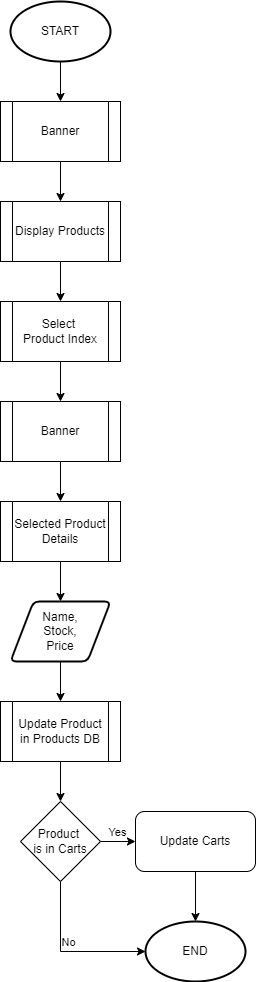

The diagram above was exported from draw.io. Its source (the exported page's mxGraphModel, read from the mxfile embedded in the PNG):
<mxGraphModel dx="281" dy="557" grid="1" gridSize="10" guides="1" tooltips="1" connect="1" arrows="1" fold="1" page="1" pageScale="1" pageWidth="850" pageHeight="1100" math="0" shadow="0">
  <root>
    <mxCell id="0" />
    <mxCell id="1" parent="0" />
    <mxCell id="j645HcpWLzFvQBc2MLtO-3" value="" style="edgeStyle=orthogonalEdgeStyle;rounded=0;orthogonalLoop=1;jettySize=auto;html=1;" parent="1" source="j645HcpWLzFvQBc2MLtO-1" target="j645HcpWLzFvQBc2MLtO-2" edge="1">
      <mxGeometry relative="1" as="geometry" />
    </mxCell>
    <mxCell id="j645HcpWLzFvQBc2MLtO-1" value="START" style="strokeWidth=2;html=1;shape=mxgraph.flowchart.start_1;whiteSpace=wrap;" parent="1" vertex="1">
      <mxGeometry x="375" y="20" width="100" height="60" as="geometry" />
    </mxCell>
    <mxCell id="j645HcpWLzFvQBc2MLtO-5" value="" style="edgeStyle=orthogonalEdgeStyle;rounded=0;orthogonalLoop=1;jettySize=auto;html=1;" parent="1" source="j645HcpWLzFvQBc2MLtO-2" target="j645HcpWLzFvQBc2MLtO-4" edge="1">
      <mxGeometry relative="1" as="geometry" />
    </mxCell>
    <mxCell id="j645HcpWLzFvQBc2MLtO-2" value="Banner" style="shape=process;whiteSpace=wrap;html=1;backgroundOutline=1;" parent="1" vertex="1">
      <mxGeometry x="365" y="120" width="120" height="60" as="geometry" />
    </mxCell>
    <mxCell id="h1k6QfHqkdJFSLbQDbs1-2" value="" style="edgeStyle=orthogonalEdgeStyle;rounded=0;orthogonalLoop=1;jettySize=auto;html=1;" edge="1" parent="1" source="j645HcpWLzFvQBc2MLtO-4" target="h1k6QfHqkdJFSLbQDbs1-1">
      <mxGeometry relative="1" as="geometry" />
    </mxCell>
    <mxCell id="j645HcpWLzFvQBc2MLtO-4" value="Display Products" style="shape=process;whiteSpace=wrap;html=1;backgroundOutline=1;" parent="1" vertex="1">
      <mxGeometry x="365" y="220" width="120" height="60" as="geometry" />
    </mxCell>
    <mxCell id="h1k6QfHqkdJFSLbQDbs1-4" value="" style="edgeStyle=orthogonalEdgeStyle;rounded=0;orthogonalLoop=1;jettySize=auto;html=1;" edge="1" parent="1" source="h1k6QfHqkdJFSLbQDbs1-1" target="h1k6QfHqkdJFSLbQDbs1-3">
      <mxGeometry relative="1" as="geometry" />
    </mxCell>
    <mxCell id="h1k6QfHqkdJFSLbQDbs1-1" value="Select&amp;nbsp;&lt;div&gt;Product Index&lt;/div&gt;" style="shape=process;whiteSpace=wrap;html=1;backgroundOutline=1;" vertex="1" parent="1">
      <mxGeometry x="365" y="320" width="120" height="60" as="geometry" />
    </mxCell>
    <mxCell id="h1k6QfHqkdJFSLbQDbs1-6" value="" style="edgeStyle=orthogonalEdgeStyle;rounded=0;orthogonalLoop=1;jettySize=auto;html=1;" edge="1" parent="1" source="h1k6QfHqkdJFSLbQDbs1-3" target="h1k6QfHqkdJFSLbQDbs1-5">
      <mxGeometry relative="1" as="geometry" />
    </mxCell>
    <mxCell id="h1k6QfHqkdJFSLbQDbs1-3" value="Banner" style="shape=process;whiteSpace=wrap;html=1;backgroundOutline=1;" vertex="1" parent="1">
      <mxGeometry x="365" y="420" width="120" height="60" as="geometry" />
    </mxCell>
    <mxCell id="h1k6QfHqkdJFSLbQDbs1-8" value="" style="edgeStyle=orthogonalEdgeStyle;rounded=0;orthogonalLoop=1;jettySize=auto;html=1;" edge="1" parent="1" source="h1k6QfHqkdJFSLbQDbs1-5" target="h1k6QfHqkdJFSLbQDbs1-7">
      <mxGeometry relative="1" as="geometry" />
    </mxCell>
    <mxCell id="h1k6QfHqkdJFSLbQDbs1-5" value="Selected Product Details" style="shape=process;whiteSpace=wrap;html=1;backgroundOutline=1;" vertex="1" parent="1">
      <mxGeometry x="365" y="520" width="120" height="60" as="geometry" />
    </mxCell>
    <mxCell id="h1k6QfHqkdJFSLbQDbs1-10" value="" style="edgeStyle=orthogonalEdgeStyle;rounded=0;orthogonalLoop=1;jettySize=auto;html=1;" edge="1" parent="1" source="h1k6QfHqkdJFSLbQDbs1-7" target="h1k6QfHqkdJFSLbQDbs1-9">
      <mxGeometry relative="1" as="geometry" />
    </mxCell>
    <mxCell id="h1k6QfHqkdJFSLbQDbs1-7" value="Name,&lt;div&gt;Stock,&lt;/div&gt;&lt;div&gt;Price&lt;/div&gt;" style="shape=parallelogram;html=1;strokeWidth=2;perimeter=parallelogramPerimeter;whiteSpace=wrap;rounded=1;arcSize=12;size=0.23;" vertex="1" parent="1">
      <mxGeometry x="375" y="620" width="100" height="60" as="geometry" />
    </mxCell>
    <mxCell id="h1k6QfHqkdJFSLbQDbs1-12" value="" style="edgeStyle=orthogonalEdgeStyle;rounded=0;orthogonalLoop=1;jettySize=auto;html=1;" edge="1" parent="1" source="h1k6QfHqkdJFSLbQDbs1-9" target="h1k6QfHqkdJFSLbQDbs1-11">
      <mxGeometry relative="1" as="geometry" />
    </mxCell>
    <mxCell id="h1k6QfHqkdJFSLbQDbs1-9" value="Update Product in Products DB" style="shape=process;whiteSpace=wrap;html=1;backgroundOutline=1;" vertex="1" parent="1">
      <mxGeometry x="365" y="720" width="120" height="60" as="geometry" />
    </mxCell>
    <mxCell id="h1k6QfHqkdJFSLbQDbs1-14" value="Yes" style="edgeStyle=orthogonalEdgeStyle;rounded=0;orthogonalLoop=1;jettySize=auto;html=1;verticalAlign=bottom;" edge="1" parent="1" source="h1k6QfHqkdJFSLbQDbs1-11" target="h1k6QfHqkdJFSLbQDbs1-13">
      <mxGeometry relative="1" as="geometry" />
    </mxCell>
    <mxCell id="h1k6QfHqkdJFSLbQDbs1-11" value="Product&amp;nbsp;&lt;div&gt;is&amp;nbsp;&lt;span style=&quot;background-color: initial;&quot;&gt;in Carts&lt;/span&gt;&lt;/div&gt;" style="rhombus;whiteSpace=wrap;html=1;" vertex="1" parent="1">
      <mxGeometry x="385" y="820" width="80" height="80" as="geometry" />
    </mxCell>
    <mxCell id="h1k6QfHqkdJFSLbQDbs1-16" value="" style="edgeStyle=orthogonalEdgeStyle;rounded=0;orthogonalLoop=1;jettySize=auto;html=1;" edge="1" parent="1" source="h1k6QfHqkdJFSLbQDbs1-13" target="h1k6QfHqkdJFSLbQDbs1-15">
      <mxGeometry relative="1" as="geometry" />
    </mxCell>
    <mxCell id="h1k6QfHqkdJFSLbQDbs1-13" value="Update Carts" style="rounded=1;whiteSpace=wrap;html=1;" vertex="1" parent="1">
      <mxGeometry x="500" y="830" width="120" height="60" as="geometry" />
    </mxCell>
    <mxCell id="h1k6QfHqkdJFSLbQDbs1-15" value="END" style="strokeWidth=2;html=1;shape=mxgraph.flowchart.start_1;whiteSpace=wrap;" vertex="1" parent="1">
      <mxGeometry x="510" y="940" width="100" height="60" as="geometry" />
    </mxCell>
    <mxCell id="h1k6QfHqkdJFSLbQDbs1-17" value="No" style="edgeStyle=orthogonalEdgeStyle;rounded=0;orthogonalLoop=1;jettySize=auto;html=1;entryX=0;entryY=0.5;entryDx=0;entryDy=0;entryPerimeter=0;exitX=0.5;exitY=1;exitDx=0;exitDy=0;verticalAlign=bottom;" edge="1" parent="1" source="h1k6QfHqkdJFSLbQDbs1-11" target="h1k6QfHqkdJFSLbQDbs1-15">
      <mxGeometry relative="1" as="geometry" />
    </mxCell>
  </root>
</mxGraphModel>